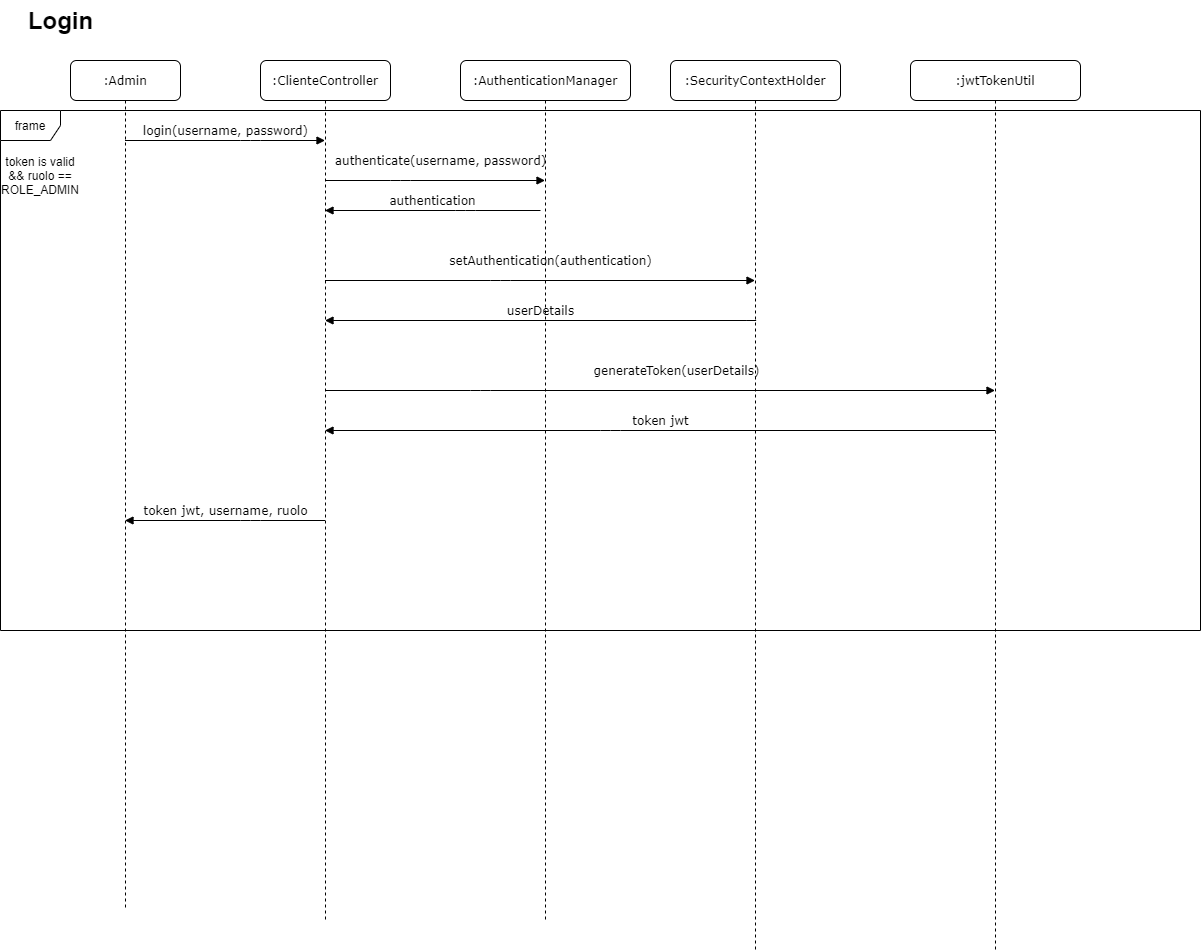

The diagram above was exported from draw.io. Its source (the exported page's mxGraphModel, read from the mxfile embedded in the PNG):
<mxGraphModel dx="1022" dy="388" grid="1" gridSize="10" guides="1" tooltips="1" connect="1" arrows="1" fold="1" page="1" pageScale="1" pageWidth="1100" pageHeight="850" background="#ffffff" math="0" shadow="0">
  <root>
    <mxCell id="0" />
    <mxCell id="1" parent="0" />
    <mxCell id="7baba1c4bc27f4b0-2" value=":ClienteController" style="shape=umlLifeline;perimeter=lifelinePerimeter;whiteSpace=wrap;html=1;container=1;collapsible=0;recursiveResize=0;outlineConnect=0;rounded=1;shadow=0;comic=0;labelBackgroundColor=none;strokeWidth=1;fontFamily=Verdana;fontSize=12;align=center;" parent="1" vertex="1">
      <mxGeometry x="320" y="80" width="130" height="860" as="geometry" />
    </mxCell>
    <mxCell id="7baba1c4bc27f4b0-8" value=":Admin" style="shape=umlLifeline;perimeter=lifelinePerimeter;whiteSpace=wrap;html=1;container=1;collapsible=0;recursiveResize=0;outlineConnect=0;rounded=1;shadow=0;comic=0;labelBackgroundColor=none;strokeWidth=1;fontFamily=Verdana;fontSize=12;align=center;" parent="1" vertex="1">
      <mxGeometry x="130" y="80" width="110" height="850" as="geometry" />
    </mxCell>
    <mxCell id="7baba1c4bc27f4b0-11" value="login(username, password)" style="html=1;verticalAlign=bottom;endArrow=block;labelBackgroundColor=none;fontFamily=Verdana;fontSize=12;edgeStyle=elbowEdgeStyle;elbow=vertical;" parent="1" source="7baba1c4bc27f4b0-8" target="7baba1c4bc27f4b0-2" edge="1">
      <mxGeometry relative="1" as="geometry">
        <mxPoint x="155" y="180" as="sourcePoint" />
        <mxPoint x="365" y="180.0000000000001" as="targetPoint" />
        <Array as="points">
          <mxPoint x="310" y="160" />
        </Array>
      </mxGeometry>
    </mxCell>
    <mxCell id="yn6zs68aY8clipKzePRC-26" value="token is valid &amp;amp;&amp;amp; ruolo == ROLE_ADMIN" style="text;html=1;strokeColor=none;fillColor=none;align=center;verticalAlign=middle;whiteSpace=wrap;rounded=0;" parent="1" vertex="1">
      <mxGeometry x="80" y="190" width="40" height="10" as="geometry" />
    </mxCell>
    <mxCell id="yn6zs68aY8clipKzePRC-27" value=":AuthenticationManager" style="shape=umlLifeline;perimeter=lifelinePerimeter;whiteSpace=wrap;html=1;container=1;collapsible=0;recursiveResize=0;outlineConnect=0;rounded=1;shadow=0;comic=0;labelBackgroundColor=none;strokeWidth=1;fontFamily=Verdana;fontSize=12;align=center;" parent="1" vertex="1">
      <mxGeometry x="520" y="80" width="170" height="860" as="geometry" />
    </mxCell>
    <mxCell id="yn6zs68aY8clipKzePRC-28" value="authenticate(username, password)" style="html=1;verticalAlign=bottom;endArrow=block;labelBackgroundColor=none;fontFamily=Verdana;fontSize=12;edgeStyle=elbowEdgeStyle;elbow=vertical;" parent="1" source="7baba1c4bc27f4b0-2" target="yn6zs68aY8clipKzePRC-27" edge="1">
      <mxGeometry x="0.0487" y="10" relative="1" as="geometry">
        <mxPoint x="460.3799999999999" y="178.18000000000006" as="sourcePoint" />
        <mxPoint x="642.1800000000001" y="179" as="targetPoint" />
        <Array as="points">
          <mxPoint x="460" y="200" />
          <mxPoint x="430" y="179" />
        </Array>
        <mxPoint as="offset" />
      </mxGeometry>
    </mxCell>
    <mxCell id="yn6zs68aY8clipKzePRC-30" value="authentication" style="html=1;verticalAlign=bottom;endArrow=block;labelBackgroundColor=none;fontFamily=Verdana;fontSize=12;edgeStyle=elbowEdgeStyle;elbow=vertical;" parent="1" target="7baba1c4bc27f4b0-2" edge="1">
      <mxGeometry relative="1" as="geometry">
        <mxPoint x="600" y="230" as="sourcePoint" />
        <mxPoint x="410.0000000000001" y="240" as="targetPoint" />
        <Array as="points" />
      </mxGeometry>
    </mxCell>
    <mxCell id="yn6zs68aY8clipKzePRC-34" value=":SecurityContextHolder" style="shape=umlLifeline;perimeter=lifelinePerimeter;whiteSpace=wrap;html=1;container=1;collapsible=0;recursiveResize=0;outlineConnect=0;rounded=1;shadow=0;comic=0;labelBackgroundColor=none;strokeWidth=1;fontFamily=Verdana;fontSize=12;align=center;" parent="1" vertex="1">
      <mxGeometry x="730" y="80" width="170" height="890" as="geometry" />
    </mxCell>
    <mxCell id="yn6zs68aY8clipKzePRC-36" value="&lt;br&gt;setAuthentication(authentication)" style="html=1;verticalAlign=bottom;endArrow=block;labelBackgroundColor=none;fontFamily=Verdana;fontSize=12;edgeStyle=elbowEdgeStyle;elbow=vertical;" parent="1" source="7baba1c4bc27f4b0-2" target="yn6zs68aY8clipKzePRC-34" edge="1">
      <mxGeometry x="0.0487" y="10" relative="1" as="geometry">
        <mxPoint x="390.00352941176465" y="270" as="sourcePoint" />
        <mxPoint x="610.18" y="270" as="targetPoint" />
        <Array as="points">
          <mxPoint x="560" y="300" />
          <mxPoint x="465.68" y="270" />
          <mxPoint x="435.68" y="249" />
        </Array>
        <mxPoint as="offset" />
      </mxGeometry>
    </mxCell>
    <mxCell id="yn6zs68aY8clipKzePRC-37" value="userDetails" style="html=1;verticalAlign=bottom;endArrow=block;labelBackgroundColor=none;fontFamily=Verdana;fontSize=12;edgeStyle=elbowEdgeStyle;elbow=vertical;exitX=0.529;exitY=0.276;exitDx=0;exitDy=0;exitPerimeter=0;" parent="1" target="7baba1c4bc27f4b0-2" edge="1">
      <mxGeometry relative="1" as="geometry">
        <mxPoint x="815.6099999999999" y="340.08000000000004" as="sourcePoint" />
        <mxPoint x="590.0035294117647" y="340" as="targetPoint" />
        <Array as="points">
          <mxPoint x="780.6800000000001" y="340" />
        </Array>
      </mxGeometry>
    </mxCell>
    <mxCell id="yn6zs68aY8clipKzePRC-13" value="token jwt, username, ruolo" style="html=1;verticalAlign=bottom;endArrow=block;labelBackgroundColor=none;fontFamily=Verdana;fontSize=12;edgeStyle=elbowEdgeStyle;elbow=vertical;" parent="1" source="7baba1c4bc27f4b0-2" target="7baba1c4bc27f4b0-8" edge="1">
      <mxGeometry relative="1" as="geometry">
        <mxPoint x="-30" y="230" as="sourcePoint" />
        <mxPoint x="185" y="370" as="targetPoint" />
        <Array as="points">
          <mxPoint x="310" y="540" />
          <mxPoint x="350" y="370" />
        </Array>
      </mxGeometry>
    </mxCell>
    <mxCell id="yn6zs68aY8clipKzePRC-38" value=":jwtTokenUtil" style="shape=umlLifeline;perimeter=lifelinePerimeter;whiteSpace=wrap;html=1;container=1;collapsible=0;recursiveResize=0;outlineConnect=0;rounded=1;shadow=0;comic=0;labelBackgroundColor=none;strokeWidth=1;fontFamily=Verdana;fontSize=12;align=center;" parent="1" vertex="1">
      <mxGeometry x="970" y="80" width="170" height="890" as="geometry" />
    </mxCell>
    <mxCell id="yn6zs68aY8clipKzePRC-40" value="generateToken(userDetails)" style="html=1;verticalAlign=bottom;endArrow=block;labelBackgroundColor=none;fontFamily=Verdana;fontSize=12;edgeStyle=elbowEdgeStyle;elbow=vertical;" parent="1" source="7baba1c4bc27f4b0-2" target="yn6zs68aY8clipKzePRC-38" edge="1">
      <mxGeometry x="0.0487" y="10" relative="1" as="geometry">
        <mxPoint x="394.32352941176464" y="310" as="sourcePoint" />
        <mxPoint x="824.5" y="310" as="targetPoint" />
        <Array as="points">
          <mxPoint x="540" y="410" />
          <mxPoint x="475.68" y="280" />
          <mxPoint x="445.68" y="259" />
        </Array>
        <mxPoint as="offset" />
      </mxGeometry>
    </mxCell>
    <mxCell id="yn6zs68aY8clipKzePRC-41" value="token jwt" style="html=1;verticalAlign=bottom;endArrow=block;labelBackgroundColor=none;fontFamily=Verdana;fontSize=12;edgeStyle=elbowEdgeStyle;elbow=vertical;" parent="1" source="yn6zs68aY8clipKzePRC-38" target="7baba1c4bc27f4b0-2" edge="1">
      <mxGeometry relative="1" as="geometry">
        <mxPoint x="825.6099999999999" y="350.08000000000004" as="sourcePoint" />
        <mxPoint x="394.32352941176464" y="350" as="targetPoint" />
        <Array as="points">
          <mxPoint x="670" y="450" />
          <mxPoint x="820" y="480" />
        </Array>
      </mxGeometry>
    </mxCell>
    <mxCell id="yn6zs68aY8clipKzePRC-42" value="frame" style="shape=umlFrame;whiteSpace=wrap;html=1;" parent="1" vertex="1">
      <mxGeometry x="60" y="130" width="1200" height="520" as="geometry" />
    </mxCell>
    <mxCell id="gUrkZcXHUX5cfv0Ha_NS-1" value="Login" style="text;strokeColor=none;fillColor=none;html=1;fontSize=24;fontStyle=1;verticalAlign=middle;align=center;" parent="1" vertex="1">
      <mxGeometry x="70" y="20" width="100" height="40" as="geometry" />
    </mxCell>
  </root>
</mxGraphModel>